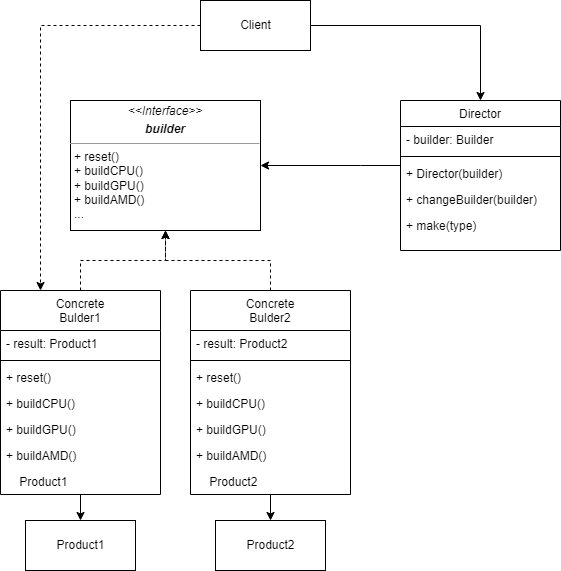

The diagram above was exported from draw.io. Its source (the exported page's mxGraphModel, read from the mxfile embedded in the PNG):
<mxGraphModel dx="666" dy="569" grid="1" gridSize="10" guides="1" tooltips="1" connect="1" arrows="1" fold="1" page="1" pageScale="1" pageWidth="827" pageHeight="1169" math="0" shadow="0">
  <root>
    <mxCell id="WIyWlLk6GJQsqaUBKTNV-0" />
    <mxCell id="WIyWlLk6GJQsqaUBKTNV-1" parent="WIyWlLk6GJQsqaUBKTNV-0" />
    <mxCell id="BwJT-u3WlMoLHSf2csW9-8" style="edgeStyle=orthogonalEdgeStyle;rounded=0;orthogonalLoop=1;jettySize=auto;html=1;entryX=0.5;entryY=0;entryDx=0;entryDy=0;" edge="1" parent="WIyWlLk6GJQsqaUBKTNV-1" source="zkfFHV4jXpPFQw0GAbJ--6" target="BwJT-u3WlMoLHSf2csW9-7">
      <mxGeometry relative="1" as="geometry" />
    </mxCell>
    <mxCell id="BwJT-u3WlMoLHSf2csW9-19" style="edgeStyle=orthogonalEdgeStyle;rounded=0;orthogonalLoop=1;jettySize=auto;html=1;entryX=0.5;entryY=1;entryDx=0;entryDy=0;dashed=1;" edge="1" parent="WIyWlLk6GJQsqaUBKTNV-1" source="zkfFHV4jXpPFQw0GAbJ--6" target="BwJT-u3WlMoLHSf2csW9-2">
      <mxGeometry relative="1" as="geometry" />
    </mxCell>
    <mxCell id="zkfFHV4jXpPFQw0GAbJ--6" value="Concrete&#10;Bulder1" style="swimlane;fontStyle=0;align=center;verticalAlign=top;childLayout=stackLayout;horizontal=1;startSize=40;horizontalStack=0;resizeParent=1;resizeLast=0;collapsible=1;marginBottom=0;rounded=0;shadow=0;strokeWidth=1;" parent="WIyWlLk6GJQsqaUBKTNV-1" vertex="1">
      <mxGeometry x="120" y="320" width="160" height="204" as="geometry">
        <mxRectangle x="130" y="380" width="160" height="26" as="alternateBounds" />
      </mxGeometry>
    </mxCell>
    <mxCell id="zkfFHV4jXpPFQw0GAbJ--7" value="- result: Product1" style="text;align=left;verticalAlign=top;spacingLeft=4;spacingRight=4;overflow=hidden;rotatable=0;points=[[0,0.5],[1,0.5]];portConstraint=eastwest;" parent="zkfFHV4jXpPFQw0GAbJ--6" vertex="1">
      <mxGeometry y="40" width="160" height="26" as="geometry" />
    </mxCell>
    <mxCell id="zkfFHV4jXpPFQw0GAbJ--9" value="" style="line;html=1;strokeWidth=1;align=left;verticalAlign=middle;spacingTop=-1;spacingLeft=3;spacingRight=3;rotatable=0;labelPosition=right;points=[];portConstraint=eastwest;" parent="zkfFHV4jXpPFQw0GAbJ--6" vertex="1">
      <mxGeometry y="66" width="160" height="8" as="geometry" />
    </mxCell>
    <mxCell id="zkfFHV4jXpPFQw0GAbJ--10" value="+ reset()" style="text;align=left;verticalAlign=top;spacingLeft=4;spacingRight=4;overflow=hidden;rotatable=0;points=[[0,0.5],[1,0.5]];portConstraint=eastwest;fontStyle=0" parent="zkfFHV4jXpPFQw0GAbJ--6" vertex="1">
      <mxGeometry y="74" width="160" height="26" as="geometry" />
    </mxCell>
    <mxCell id="zkfFHV4jXpPFQw0GAbJ--11" value="+ buildCPU()" style="text;align=left;verticalAlign=top;spacingLeft=4;spacingRight=4;overflow=hidden;rotatable=0;points=[[0,0.5],[1,0.5]];portConstraint=eastwest;" parent="zkfFHV4jXpPFQw0GAbJ--6" vertex="1">
      <mxGeometry y="100" width="160" height="26" as="geometry" />
    </mxCell>
    <mxCell id="BwJT-u3WlMoLHSf2csW9-4" value="+ buildGPU()" style="text;align=left;verticalAlign=top;spacingLeft=4;spacingRight=4;overflow=hidden;rotatable=0;points=[[0,0.5],[1,0.5]];portConstraint=eastwest;" vertex="1" parent="zkfFHV4jXpPFQw0GAbJ--6">
      <mxGeometry y="126" width="160" height="26" as="geometry" />
    </mxCell>
    <mxCell id="BwJT-u3WlMoLHSf2csW9-5" value="+ buildAMD()" style="text;align=left;verticalAlign=top;spacingLeft=4;spacingRight=4;overflow=hidden;rotatable=0;points=[[0,0.5],[1,0.5]];portConstraint=eastwest;" vertex="1" parent="zkfFHV4jXpPFQw0GAbJ--6">
      <mxGeometry y="152" width="160" height="26" as="geometry" />
    </mxCell>
    <mxCell id="BwJT-u3WlMoLHSf2csW9-6" value="    Product1" style="text;align=left;verticalAlign=top;spacingLeft=4;spacingRight=4;overflow=hidden;rotatable=0;points=[[0,0.5],[1,0.5]];portConstraint=eastwest;" vertex="1" parent="zkfFHV4jXpPFQw0GAbJ--6">
      <mxGeometry y="178" width="160" height="26" as="geometry" />
    </mxCell>
    <mxCell id="zkfFHV4jXpPFQw0GAbJ--17" value="Director" style="swimlane;fontStyle=0;align=center;verticalAlign=top;childLayout=stackLayout;horizontal=1;startSize=26;horizontalStack=0;resizeParent=1;resizeLast=0;collapsible=1;marginBottom=0;rounded=0;shadow=0;strokeWidth=1;" parent="WIyWlLk6GJQsqaUBKTNV-1" vertex="1">
      <mxGeometry x="520" y="130" width="160" height="150" as="geometry">
        <mxRectangle x="550" y="140" width="160" height="26" as="alternateBounds" />
      </mxGeometry>
    </mxCell>
    <mxCell id="zkfFHV4jXpPFQw0GAbJ--18" value="- builder: Builder" style="text;align=left;verticalAlign=top;spacingLeft=4;spacingRight=4;overflow=hidden;rotatable=0;points=[[0,0.5],[1,0.5]];portConstraint=eastwest;" parent="zkfFHV4jXpPFQw0GAbJ--17" vertex="1">
      <mxGeometry y="26" width="160" height="26" as="geometry" />
    </mxCell>
    <mxCell id="zkfFHV4jXpPFQw0GAbJ--23" value="" style="line;html=1;strokeWidth=1;align=left;verticalAlign=middle;spacingTop=-1;spacingLeft=3;spacingRight=3;rotatable=0;labelPosition=right;points=[];portConstraint=eastwest;" parent="zkfFHV4jXpPFQw0GAbJ--17" vertex="1">
      <mxGeometry y="52" width="160" height="8" as="geometry" />
    </mxCell>
    <mxCell id="zkfFHV4jXpPFQw0GAbJ--24" value="+ Director(builder)" style="text;align=left;verticalAlign=top;spacingLeft=4;spacingRight=4;overflow=hidden;rotatable=0;points=[[0,0.5],[1,0.5]];portConstraint=eastwest;" parent="zkfFHV4jXpPFQw0GAbJ--17" vertex="1">
      <mxGeometry y="60" width="160" height="26" as="geometry" />
    </mxCell>
    <mxCell id="zkfFHV4jXpPFQw0GAbJ--25" value="+ changeBuilder(builder)" style="text;align=left;verticalAlign=top;spacingLeft=4;spacingRight=4;overflow=hidden;rotatable=0;points=[[0,0.5],[1,0.5]];portConstraint=eastwest;" parent="zkfFHV4jXpPFQw0GAbJ--17" vertex="1">
      <mxGeometry y="86" width="160" height="26" as="geometry" />
    </mxCell>
    <mxCell id="BwJT-u3WlMoLHSf2csW9-0" value="+ make(type)" style="text;align=left;verticalAlign=top;spacingLeft=4;spacingRight=4;overflow=hidden;rotatable=0;points=[[0,0.5],[1,0.5]];portConstraint=eastwest;" vertex="1" parent="zkfFHV4jXpPFQw0GAbJ--17">
      <mxGeometry y="112" width="160" height="26" as="geometry" />
    </mxCell>
    <mxCell id="BwJT-u3WlMoLHSf2csW9-2" value="&lt;p style=&quot;margin:0px;margin-top:4px;text-align:center;&quot;&gt;&lt;i&gt;&amp;lt;&amp;lt;Interface&amp;gt;&amp;gt;&lt;/i&gt;&lt;/p&gt;&lt;p style=&quot;margin:0px;margin-top:4px;text-align:center;&quot;&gt;&lt;i&gt;&lt;b&gt;builder&lt;/b&gt;&lt;/i&gt;&lt;/p&gt;&lt;hr size=&quot;1&quot;&gt;&lt;p style=&quot;margin:0px;margin-left:4px;&quot;&gt;+ reset()&lt;/p&gt;&lt;p style=&quot;margin:0px;margin-left:4px;&quot;&gt;+ buildCPU()&lt;/p&gt;&lt;p style=&quot;margin:0px;margin-left:4px;&quot;&gt;+ buildGPU()&lt;br&gt;&lt;/p&gt;&lt;p style=&quot;margin:0px;margin-left:4px;&quot;&gt;+ buildAMD()&lt;br&gt;&lt;/p&gt;&lt;p style=&quot;margin:0px;margin-left:4px;&quot;&gt;...&lt;/p&gt;" style="verticalAlign=top;align=left;overflow=fill;fontSize=12;fontFamily=Helvetica;html=1;" vertex="1" parent="WIyWlLk6GJQsqaUBKTNV-1">
      <mxGeometry x="190" y="130" width="190" height="130" as="geometry" />
    </mxCell>
    <mxCell id="BwJT-u3WlMoLHSf2csW9-3" style="edgeStyle=orthogonalEdgeStyle;rounded=0;orthogonalLoop=1;jettySize=auto;html=1;entryX=1;entryY=0.5;entryDx=0;entryDy=0;" edge="1" parent="WIyWlLk6GJQsqaUBKTNV-1" source="zkfFHV4jXpPFQw0GAbJ--24" target="BwJT-u3WlMoLHSf2csW9-2">
      <mxGeometry relative="1" as="geometry">
        <Array as="points">
          <mxPoint x="480" y="195" />
          <mxPoint x="480" y="195" />
        </Array>
      </mxGeometry>
    </mxCell>
    <mxCell id="BwJT-u3WlMoLHSf2csW9-7" value="Product1" style="html=1;" vertex="1" parent="WIyWlLk6GJQsqaUBKTNV-1">
      <mxGeometry x="145" y="550" width="110" height="50" as="geometry" />
    </mxCell>
    <mxCell id="BwJT-u3WlMoLHSf2csW9-9" style="edgeStyle=orthogonalEdgeStyle;rounded=0;orthogonalLoop=1;jettySize=auto;html=1;entryX=0.5;entryY=0;entryDx=0;entryDy=0;" edge="1" parent="WIyWlLk6GJQsqaUBKTNV-1" source="BwJT-u3WlMoLHSf2csW9-10" target="BwJT-u3WlMoLHSf2csW9-18">
      <mxGeometry relative="1" as="geometry" />
    </mxCell>
    <mxCell id="BwJT-u3WlMoLHSf2csW9-20" style="edgeStyle=orthogonalEdgeStyle;rounded=0;orthogonalLoop=1;jettySize=auto;html=1;dashed=1;" edge="1" parent="WIyWlLk6GJQsqaUBKTNV-1" source="BwJT-u3WlMoLHSf2csW9-10" target="BwJT-u3WlMoLHSf2csW9-2">
      <mxGeometry relative="1" as="geometry" />
    </mxCell>
    <mxCell id="BwJT-u3WlMoLHSf2csW9-10" value="Concrete&#10;Bulder2" style="swimlane;fontStyle=0;align=center;verticalAlign=top;childLayout=stackLayout;horizontal=1;startSize=40;horizontalStack=0;resizeParent=1;resizeLast=0;collapsible=1;marginBottom=0;rounded=0;shadow=0;strokeWidth=1;" vertex="1" parent="WIyWlLk6GJQsqaUBKTNV-1">
      <mxGeometry x="310" y="320" width="160" height="204" as="geometry">
        <mxRectangle x="130" y="380" width="160" height="26" as="alternateBounds" />
      </mxGeometry>
    </mxCell>
    <mxCell id="BwJT-u3WlMoLHSf2csW9-11" value="- result: Product2" style="text;align=left;verticalAlign=top;spacingLeft=4;spacingRight=4;overflow=hidden;rotatable=0;points=[[0,0.5],[1,0.5]];portConstraint=eastwest;" vertex="1" parent="BwJT-u3WlMoLHSf2csW9-10">
      <mxGeometry y="40" width="160" height="26" as="geometry" />
    </mxCell>
    <mxCell id="BwJT-u3WlMoLHSf2csW9-12" value="" style="line;html=1;strokeWidth=1;align=left;verticalAlign=middle;spacingTop=-1;spacingLeft=3;spacingRight=3;rotatable=0;labelPosition=right;points=[];portConstraint=eastwest;" vertex="1" parent="BwJT-u3WlMoLHSf2csW9-10">
      <mxGeometry y="66" width="160" height="8" as="geometry" />
    </mxCell>
    <mxCell id="BwJT-u3WlMoLHSf2csW9-13" value="+ reset()" style="text;align=left;verticalAlign=top;spacingLeft=4;spacingRight=4;overflow=hidden;rotatable=0;points=[[0,0.5],[1,0.5]];portConstraint=eastwest;fontStyle=0" vertex="1" parent="BwJT-u3WlMoLHSf2csW9-10">
      <mxGeometry y="74" width="160" height="26" as="geometry" />
    </mxCell>
    <mxCell id="BwJT-u3WlMoLHSf2csW9-14" value="+ buildCPU()" style="text;align=left;verticalAlign=top;spacingLeft=4;spacingRight=4;overflow=hidden;rotatable=0;points=[[0,0.5],[1,0.5]];portConstraint=eastwest;" vertex="1" parent="BwJT-u3WlMoLHSf2csW9-10">
      <mxGeometry y="100" width="160" height="26" as="geometry" />
    </mxCell>
    <mxCell id="BwJT-u3WlMoLHSf2csW9-15" value="+ buildGPU()" style="text;align=left;verticalAlign=top;spacingLeft=4;spacingRight=4;overflow=hidden;rotatable=0;points=[[0,0.5],[1,0.5]];portConstraint=eastwest;" vertex="1" parent="BwJT-u3WlMoLHSf2csW9-10">
      <mxGeometry y="126" width="160" height="26" as="geometry" />
    </mxCell>
    <mxCell id="BwJT-u3WlMoLHSf2csW9-16" value="+ buildAMD()" style="text;align=left;verticalAlign=top;spacingLeft=4;spacingRight=4;overflow=hidden;rotatable=0;points=[[0,0.5],[1,0.5]];portConstraint=eastwest;" vertex="1" parent="BwJT-u3WlMoLHSf2csW9-10">
      <mxGeometry y="152" width="160" height="26" as="geometry" />
    </mxCell>
    <mxCell id="BwJT-u3WlMoLHSf2csW9-17" value="    Product2" style="text;align=left;verticalAlign=top;spacingLeft=4;spacingRight=4;overflow=hidden;rotatable=0;points=[[0,0.5],[1,0.5]];portConstraint=eastwest;" vertex="1" parent="BwJT-u3WlMoLHSf2csW9-10">
      <mxGeometry y="178" width="160" height="26" as="geometry" />
    </mxCell>
    <mxCell id="BwJT-u3WlMoLHSf2csW9-18" value="Product2" style="html=1;" vertex="1" parent="WIyWlLk6GJQsqaUBKTNV-1">
      <mxGeometry x="335" y="550" width="110" height="50" as="geometry" />
    </mxCell>
    <mxCell id="BwJT-u3WlMoLHSf2csW9-22" style="edgeStyle=orthogonalEdgeStyle;rounded=0;orthogonalLoop=1;jettySize=auto;html=1;entryX=0.5;entryY=0;entryDx=0;entryDy=0;" edge="1" parent="WIyWlLk6GJQsqaUBKTNV-1" source="BwJT-u3WlMoLHSf2csW9-21" target="zkfFHV4jXpPFQw0GAbJ--17">
      <mxGeometry relative="1" as="geometry" />
    </mxCell>
    <mxCell id="BwJT-u3WlMoLHSf2csW9-23" style="edgeStyle=orthogonalEdgeStyle;rounded=0;orthogonalLoop=1;jettySize=auto;html=1;entryX=0.25;entryY=0;entryDx=0;entryDy=0;dashed=1;" edge="1" parent="WIyWlLk6GJQsqaUBKTNV-1" source="BwJT-u3WlMoLHSf2csW9-21" target="zkfFHV4jXpPFQw0GAbJ--6">
      <mxGeometry relative="1" as="geometry" />
    </mxCell>
    <mxCell id="BwJT-u3WlMoLHSf2csW9-21" value="Client" style="html=1;" vertex="1" parent="WIyWlLk6GJQsqaUBKTNV-1">
      <mxGeometry x="320" y="30" width="110" height="50" as="geometry" />
    </mxCell>
  </root>
</mxGraphModel>